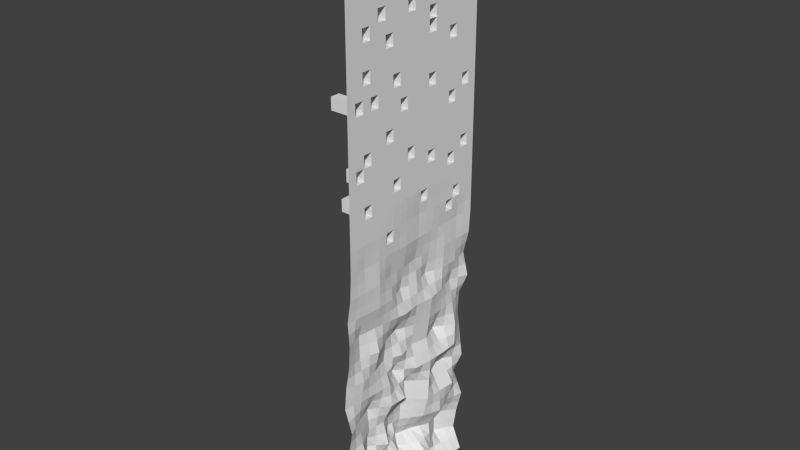# Source: land.blend  (saved by Blender 2.72.0; exported with 4.5.12 LTS)
import bpy
from mathutils import Matrix  # noqa: F401  (used for matrix-valued properties, if any)

bpy.ops.wm.read_factory_settings(use_empty=True)
scene = bpy.context.scene
scene.name = 'Scene'

# ---- collections
col_collection_1 = bpy.data.collections.new('Collection 1'); scene.collection.children.link(col_collection_1)

# ---- world
world_world = bpy.data.worlds.new('World'); scene.world = world_world
world_world.color = (0.05088, 0.05088, 0.05088)
world_world.use_sun_shadow = False
world_world.sun_shadow_jitter_overblur = 0.0
world_world.cycles.sampling_method = 'MANUAL'
world_world.cycles.sample_map_resolution = 256

# ---- meshes
me_cube = bpy.data.meshes.new('Cube')
me_cube.from_pydata([(24.31, -92.33, 10.24), (21.61, -92.33, -635.9), (24.31, 92.33, 10.24), (20.03, 92.33, -635.9), (24.31, 71.81, 10.24), (24.31, 51.3, 10.24), (24.31, 30.78, 10.24), (24.31, 10.26, 10.24), (24.31, -10.26, 10.24), (24.31, -30.78, 10.24), (24.31, -51.3, 10.24), (24.31, -71.81, 10.24), (12.52, -71.81, -635.9), (20.62, -51.3, -635.9), (-0.8947, -30.78, -635.9), (-3.488, -10.26, -635.9), (3.459, 10.26, -635.9), (2.846, 30.78, -635.9), (-1.765, 51.3, -635.9), (18.0, 71.81, -635.9), (24.31, -92.33, -15.61), (24.31, -92.33, -41.45), (24.31, -92.33, -67.3), (24.31, -92.33, -93.14), (24.31, -92.33, -119.0), (24.31, -92.33, -144.8), (24.31, -92.33, -170.7), (24.31, -92.33, -196.5), (24.31, -92.33, -222.4), (24.31, -92.33, -248.2), (24.31, -92.33, -274.1), (24.31, -92.33, -299.9), (24.09, -92.33, -325.7), (22.8, -92.33, -351.6), (18.71, -92.33, -377.4), (20.53, -92.33, -403.3), (19.19, -92.33, -429.1), (14.55, -92.33, -455.0), (12.52, -92.33, -480.8), (21.03, -92.33, -506.7), (16.59, -92.33, -532.5), (7.947, -92.33, -558.4), (5.687, -92.33, -584.2), (4.721, -92.33, -610.0), (9.524, 92.33, -610.0), (13.32, 92.33, -584.2), (19.73, 92.33, -558.4), (7.621, 92.33, -532.5), (18.45, 92.33, -506.7), (15.32, 92.33, -480.8), (11.63, 92.33, -455.0), (12.28, 92.33, -429.1), (23.01, 92.33, -403.3), (16.67, 92.33, -377.4), (22.89, 92.33, -351.6), (24.23, 92.33, -325.7), (24.31, 92.33, -299.9), (24.31, 92.33, -274.1), (24.31, 92.33, -248.2), (24.31, 92.33, -222.4), (24.31, 92.33, -196.5), (24.31, 92.33, -170.7), (24.31, 92.33, -144.8), (24.31, 92.33, -119.0), (24.31, 92.33, -93.14), (24.31, 92.33, -67.3), (24.31, 92.33, -41.45), (24.31, 92.33, -15.61), (10.28, -71.81, -610.0), (23.15, -71.81, -584.2), (23.7, -71.81, -558.4), (16.81, -71.81, -532.5), (12.24, -71.81, -506.7), (16.03, -71.81, -480.8), (19.84, -71.81, -455.0), (14.91, -71.81, -429.1), (14.05, -71.81, -403.3), (21.27, -71.81, -377.4), (23.55, -71.81, -351.6), (22.76, -71.81, -325.7), (24.31, -71.81, -299.9), (24.31, -71.81, -274.1), (24.31, -71.81, -248.2), (24.31, -71.81, -222.4), (24.31, -71.81, -196.5), (24.31, -71.81, -170.7), (24.31, -71.81, -144.8), (24.31, -71.81, -119.0), (24.31, -71.81, -93.14), (24.31, -71.81, -67.3), (24.31, -71.81, -41.45), (24.31, -71.81, -15.61), (24.08, -51.3, -610.0), (18.67, -51.3, -584.2), (-1.763, -51.3, -558.4), (7.132, -51.3, -532.5), (5.09, -51.3, -506.7), (18.01, -51.3, -480.8), (15.81, -51.3, -455.0), (22.39, -51.3, -429.1), (16.84, -51.3, -403.3), (23.43, -51.3, -377.4), (24.27, -51.3, -351.6), (23.64, -51.3, -325.7), (24.31, -51.3, -299.9), (24.31, -51.3, -274.1), (24.31, -51.3, -248.2), (24.31, -51.3, -222.4), (24.31, -51.3, -196.5), (24.31, -51.3, -170.7), (24.31, -51.3, -144.8), (24.31, -51.3, -119.0), (24.31, -51.3, -93.14), (24.31, -51.3, -67.3), (24.31, -51.3, -41.45), (24.31, -51.3, -15.61), (8.51, -30.78, -610.0), (-0.7159, -30.78, -584.2), (16.31, -30.78, -558.4), (9.394, -30.78, -532.5), (20.86, -30.78, -506.7), (18.46, -30.78, -480.8), (9.959, -30.78, -455.0), (13.32, -30.78, -429.1), (19.93, -30.78, -403.3), (22.44, -30.78, -377.4), (19.96, -30.78, -351.6), (22.99, -30.78, -325.7), (24.11, -30.78, -299.9), (24.31, -30.78, -274.1), (24.31, -30.78, -248.2), (24.31, -30.78, -222.4), (24.31, -30.78, -196.5), (24.31, -30.78, -170.7), (24.31, -30.78, -144.8), (24.31, -30.78, -119.0), (24.31, -30.78, -93.14), (24.31, -30.78, -67.3), (24.31, -30.78, -41.45), (24.31, -30.78, -15.61), (5.823, -10.26, -610.0), (13.83, -10.26, -584.2), (-6.854, -10.26, -558.4), (1.335, -10.26, -532.5), (22.22, -10.26, -506.7), (3.298, -10.26, -480.8), (18.17, -10.26, -455.0), (7.998, -10.26, -429.1), (23.41, -10.26, -403.3), (14.67, -10.26, -377.4), (19.47, -10.26, -351.6), (22.95, -10.26, -325.7), (23.13, -10.26, -299.9), (24.31, -10.26, -274.1), (24.31, -10.26, -248.2), (24.31, -10.26, -222.4), (24.31, -10.26, -196.5), (24.31, -10.26, -170.7), (24.31, -10.26, -144.8), (24.31, -10.26, -119.0), (24.31, -10.26, -93.14), (24.31, -10.26, -67.3), (24.31, -10.26, -41.45), (24.31, -10.26, -15.61), (-3.712, 10.26, -610.0), (-11.77, 10.26, -584.2), (-2.954, 10.26, -558.4), (-1.346, 10.26, -532.5), (0.02794, 10.26, -506.7), (20.57, 10.26, -480.8), (13.0, 10.26, -455.0), (16.31, 10.26, -429.1), (20.62, 10.26, -403.3), (20.3, 10.26, -377.4), (16.61, 10.26, -351.6), (21.61, 10.26, -325.7), (22.0, 10.26, -299.9), (24.31, 10.26, -274.1), (24.31, 10.26, -248.2), (24.31, 10.26, -222.4), (24.31, 10.26, -196.5), (24.31, 10.26, -170.7), (24.31, 10.26, -144.8), (24.31, 10.26, -119.0), (24.31, 10.26, -93.14), (24.31, 10.26, -67.3), (24.31, 10.26, -41.45), (24.31, 10.26, -15.61), (22.47, 30.78, -610.0), (-5.64, 30.78, -584.2), (13.32, 30.78, -558.4), (19.78, 30.78, -532.5), (21.4, 30.78, -506.7), (23.13, 30.78, -480.8), (16.95, 30.78, -455.0), (20.33, 30.78, -429.1), (23.8, 30.78, -403.3), (13.59, 30.78, -377.4), (18.95, 30.78, -351.6), (22.09, 30.78, -325.7), (23.4, 30.78, -299.9), (24.31, 30.78, -274.1), (24.31, 30.78, -248.2), (24.31, 30.78, -222.4), (24.31, 30.78, -196.5), (24.31, 30.78, -170.7), (24.31, 30.78, -144.8), (24.31, 30.78, -119.0), (24.31, 30.78, -93.14), (24.31, 30.78, -67.3), (24.31, 30.78, -41.45), (24.31, 30.78, -15.61), (8.094, 51.3, -610.0), (5.524, 51.3, -584.2), (21.16, 51.3, -558.4), (19.98, 51.3, -532.5), (5.963, 51.3, -506.7), (23.94, 51.3, -480.8), (8.794, 51.3, -455.0), (19.25, 51.3, -429.1), (20.03, 51.3, -403.3), (20.81, 51.3, -377.4), (22.5, 51.3, -351.6), (21.77, 51.3, -325.7), (23.85, 51.3, -299.9), (24.31, 51.3, -274.1), (24.31, 51.3, -248.2), (24.31, 51.3, -222.4), (24.31, 51.3, -196.5), (24.31, 51.3, -170.7), (24.31, 51.3, -144.8), (24.31, 51.3, -119.0), (24.31, 51.3, -93.14), (24.31, 51.3, -67.3), (24.31, 51.3, -41.45), (24.31, 51.3, -15.61), (-2.938, 71.81, -610.0), (-2.827, 71.81, -584.2), (15.02, 71.81, -558.4), (21.88, 71.81, -532.5), (6.746, 71.81, -506.7), (23.18, 71.81, -480.8), (23.64, 71.81, -455.0), (19.06, 71.81, -429.1), (14.08, 71.81, -403.3), (21.17, 71.81, -377.4), (21.77, 71.81, -351.6), (21.61, 71.81, -325.7), (24.31, 71.81, -299.9), (24.31, 71.81, -274.1), (24.31, 71.81, -248.2), (24.31, 71.81, -222.4), (24.31, 71.81, -196.5), (24.31, 71.81, -170.7), (24.31, 71.81, -144.8), (24.31, 71.81, -119.0), (24.31, 71.81, -93.14), (24.31, 71.81, -67.3), (24.31, 71.81, -41.45), (24.31, 71.81, -15.61), (24.31, -82.07, 10.24), (13.17, -92.33, -623.0), (19.01, 82.07, -635.9), (24.31, 92.33, -2.684), (24.31, 82.07, 10.24), (24.31, 61.55, 10.24), (24.31, 41.04, 10.24), (24.31, 20.52, 10.24), (24.31, -9.537e-07, 10.24), (24.31, -20.52, 10.24), (24.31, -41.04, 10.24), (24.31, -61.55, 10.24), (17.07, -82.07, -635.9), (16.57, -61.55, -635.9), (9.862, -41.04, -635.9), (-2.191, -20.52, -635.9), (-0.01467, 9.537e-07, -635.9), (3.152, 20.52, -635.9), (0.5405, 41.04, -635.9), (8.118, 61.55, -635.9), (24.31, -71.81, -2.684), (24.31, -51.3, -2.684), (24.31, -30.78, -2.684), (24.31, -10.26, -2.684), (24.31, 10.26, -2.684), (24.31, 30.78, -2.684), (24.31, 51.3, -2.684), (24.31, 71.81, -2.684), (24.31, -92.33, -2.684), (24.31, -92.33, -28.53), (24.31, -92.33, -54.37), (24.31, -92.33, -80.22), (24.31, -92.33, -106.1), (24.31, -92.33, -131.9), (24.31, -92.33, -157.8), (24.31, -92.33, -183.6), (24.31, -92.33, -209.4), (24.31, -92.33, -235.3), (24.31, -92.33, -261.1), (24.31, -92.33, -287.0), (24.2, -92.33, -312.8), (23.45, -92.33, -338.7), (20.76, -92.33, -364.5), (19.62, -92.33, -390.4), (19.86, -92.33, -416.2), (16.87, -92.33, -442.0), (13.54, -92.33, -467.9), (16.78, -92.33, -493.7), (18.81, -92.33, -519.6), (12.27, -92.33, -545.4), (6.817, -92.33, -571.3), (5.204, -92.33, -597.1), (14.77, 92.33, -623.0), (11.42, 92.33, -597.1), (16.52, 92.33, -571.3), (13.67, 92.33, -545.4), (13.04, 92.33, -519.6), (16.89, 92.33, -493.7), (13.48, 92.33, -467.9), (11.96, 92.33, -442.0), (17.64, 92.33, -416.2), (19.84, 92.33, -390.4), (19.78, 92.33, -364.5), (23.56, 92.33, -338.7), (24.27, 92.33, -312.8), (24.31, 92.33, -287.0), (24.31, 92.33, -261.1), (24.31, 92.33, -235.3), (24.31, 92.33, -209.4), (24.31, 92.33, -183.6), (24.31, 92.33, -157.8), (24.31, 92.33, -131.9), (24.31, 92.33, -106.1), (24.31, 92.33, -80.22), (24.31, 92.33, -54.37), (24.31, 92.33, -28.53), (11.4, -71.81, -623.0), (16.72, -71.81, -597.1), (23.43, -71.81, -571.3), (20.26, -71.81, -545.4), (14.53, -71.81, -519.6), (14.14, -71.81, -493.7), (17.94, -71.81, -467.9), (17.38, -71.81, -442.0), (14.48, -71.81, -416.2), (17.66, -71.81, -390.4), (22.41, -71.81, -364.5), (23.16, -71.81, -338.7), (23.53, -71.81, -312.8), (24.31, -71.81, -287.0), (24.31, -71.81, -261.1), (24.31, -71.81, -235.3), (24.31, -71.81, -209.4), (24.31, -71.81, -183.6), (24.31, -71.81, -157.8), (24.31, -71.81, -131.9), (24.31, -71.81, -106.1), (24.31, -71.81, -80.22), (24.31, -71.81, -54.37), (24.31, -71.81, -28.53), (22.35, -51.3, -623.0), (21.37, -51.3, -597.1), (8.454, -51.3, -571.3), (2.685, -51.3, -545.4), (6.111, -51.3, -519.6), (11.55, -51.3, -493.7), (16.91, -51.3, -467.9), (19.1, -51.3, -442.0), (19.62, -51.3, -416.2), (20.14, -51.3, -390.4), (23.85, -51.3, -364.5), (23.95, -51.3, -338.7), (23.97, -51.3, -312.8), (24.31, -51.3, -287.0), (24.31, -51.3, -261.1), (24.31, -51.3, -235.3), (24.31, -51.3, -209.4), (24.31, -51.3, -183.6), (24.31, -51.3, -157.8), (24.31, -51.3, -131.9), (24.31, -51.3, -106.1), (24.31, -51.3, -80.22), (24.31, -51.3, -54.37), (24.31, -51.3, -28.53), (3.808, -30.78, -623.0), (3.897, -30.78, -597.1), (7.796, -30.78, -571.3), (12.85, -30.78, -545.4), (15.12, -30.78, -519.6), (19.66, -30.78, -493.7), (14.21, -30.78, -467.9), (11.64, -30.78, -442.0), (16.63, -30.78, -416.2), (21.18, -30.78, -390.4), (21.2, -30.78, -364.5), (21.47, -30.78, -338.7), (23.55, -30.78, -312.8), (24.21, -30.78, -287.0), (24.31, -30.78, -261.1), (24.31, -30.78, -235.3), (24.31, -30.78, -209.4), (24.31, -30.78, -183.6), (24.31, -30.78, -157.8), (24.31, -30.78, -131.9), (24.31, -30.78, -106.1), (24.31, -30.78, -80.22), (24.31, -30.78, -54.37), (24.31, -30.78, -28.53), (1.168, -10.26, -623.0), (9.829, -10.26, -597.1), (3.49, -10.26, -571.3), (-2.76, -10.26, -545.4), (11.78, -10.26, -519.6), (12.76, -10.26, -493.7), (10.73, -10.26, -467.9), (13.08, -10.26, -442.0), (15.71, -10.26, -416.2), (19.04, -10.26, -390.4), (17.07, -10.26, -364.5), (21.21, -10.26, -338.7), (23.04, -10.26, -312.8), (23.72, -10.26, -287.0), (24.31, -10.26, -261.1), (24.31, -10.26, -235.3), (24.31, -10.26, -209.4), (24.31, -10.26, -183.6), (24.31, -10.26, -157.8), (24.31, -10.26, -131.9), (24.31, -10.26, -106.1), (24.31, -10.26, -80.22), (24.31, -10.26, -54.37), (24.31, -10.26, -28.53), (-0.1264, 10.26, -623.0), (-7.74, 10.26, -597.1), (-7.361, 10.26, -571.3), (-2.15, 10.26, -545.4), (-0.6589, 10.26, -519.6), (10.3, 10.26, -493.7), (16.78, 10.26, -467.9), (14.66, 10.26, -442.0), (18.47, 10.26, -416.2), (20.46, 10.26, -390.4), (18.46, 10.26, -364.5), (19.11, 10.26, -338.7), (21.8, 10.26, -312.8), (23.15, 10.26, -287.0), (24.31, 10.26, -261.1), (24.31, 10.26, -235.3), (24.31, 10.26, -209.4), (24.31, 10.26, -183.6), (24.31, 10.26, -157.8), (24.31, 10.26, -131.9), (24.31, 10.26, -106.1), (24.31, 10.26, -80.22), (24.31, 10.26, -54.37), (24.31, 10.26, -28.53), (12.66, 30.78, -623.0), (8.414, 30.78, -597.1), (3.839, 30.78, -571.3), (16.55, 30.78, -545.4), (20.59, 30.78, -519.6), (22.26, 30.78, -493.7), (20.04, 30.78, -467.9), (18.64, 30.78, -442.0), (22.06, 30.78, -416.2), (18.69, 30.78, -390.4), (16.27, 30.78, -364.5), (20.52, 30.78, -338.7), (22.74, 30.78, -312.8), (23.85, 30.78, -287.0), (24.31, 30.78, -261.1), (24.31, 30.78, -235.3), (24.31, 30.78, -209.4), (24.31, 30.78, -183.6), (24.31, 30.78, -157.8), (24.31, 30.78, -131.9), (24.31, 30.78, -106.1), (24.31, 30.78, -80.22), (24.31, 30.78, -54.37), (24.31, 30.78, -28.53), (3.164, 51.3, -623.0), (6.809, 51.3, -597.1), (13.34, 51.3, -571.3), (20.57, 51.3, -545.4), (12.97, 51.3, -519.6), (14.95, 51.3, -493.7), (16.37, 51.3, -467.9), (14.02, 51.3, -442.0), (19.64, 51.3, -416.2), (20.42, 51.3, -390.4), (21.66, 51.3, -364.5), (22.14, 51.3, -338.7), (22.81, 51.3, -312.8), (24.08, 51.3, -287.0), (24.31, 51.3, -261.1), (24.31, 51.3, -235.3), (24.31, 51.3, -209.4), (24.31, 51.3, -183.6), (24.31, 51.3, -157.8), (24.31, 51.3, -131.9), (24.31, 51.3, -106.1), (24.31, 51.3, -80.22), (24.31, 51.3, -54.37), (24.31, 51.3, -28.53), (7.532, 71.81, -623.0), (-2.882, 71.81, -597.1), (6.097, 71.81, -571.3), (18.45, 71.81, -545.4), (14.31, 71.81, -519.6), (14.96, 71.81, -493.7), (23.41, 71.81, -467.9), (21.35, 71.81, -442.0), (16.57, 71.81, -416.2), (17.62, 71.81, -390.4), (21.47, 71.81, -364.5), (21.69, 71.81, -338.7), (22.96, 71.81, -312.8), (24.31, 71.81, -287.0), (24.31, 71.81, -261.1), (24.31, 71.81, -235.3), (24.31, 71.81, -209.4), (24.31, 71.81, -183.6), (24.31, 71.81, -157.8), (24.31, 71.81, -131.9), (24.31, 71.81, -106.1), (24.31, 71.81, -80.22), (24.31, 71.81, -54.37), (24.31, 71.81, -28.53), (24.31, 82.07, -15.61), (24.31, 82.07, -41.45), (24.31, 82.07, -67.3), (24.31, 82.07, -93.14), (24.31, 82.07, -119.0), (24.31, 82.07, -144.8), (24.31, 82.07, -170.7), (24.31, 82.07, -196.5), (24.31, 82.07, -222.4), (24.31, 82.07, -248.2), (24.31, 82.07, -274.1), (24.31, 82.07, -299.9), (22.92, 82.07, -325.7), (22.33, 82.07, -351.6), (18.92, 82.07, -377.4), (18.54, 82.07, -403.3), (15.67, 82.07, -429.1), (17.64, 82.07, -455.0), (19.25, 82.07, -480.8), (12.6, 82.07, -506.7), (14.75, 82.07, -532.5), (17.37, 82.07, -558.4), (5.244, 82.07, -584.2), (3.293, 82.07, -610.0), (24.31, -82.07, -15.61), (24.31, -82.07, -41.45), (24.31, -82.07, -67.3), (24.31, -82.07, -93.14), (24.31, -82.07, -119.0), (24.31, -82.07, -144.8), (24.31, -82.07, -170.7), (24.31, -82.07, -196.5), (24.31, -82.07, -222.4), (24.31, -82.07, -248.2), (24.31, -82.07, -274.1), (24.31, -82.07, -299.9), (23.43, -82.07, -325.7), (23.18, -82.07, -351.6), (19.99, -82.07, -377.4), (17.29, -82.07, -403.3), (17.05, -82.07, -429.1), (17.2, -82.07, -455.0), (14.28, -82.07, -480.8), (16.64, -82.07, -506.7), (16.7, -82.07, -532.5), (15.82, -82.07, -558.4), (14.42, -82.07, -584.2), (7.502, -82.07, -610.0), (24.31, -61.55, -15.61), (24.31, -61.55, -41.45), (24.31, -61.55, -67.3), (24.31, -61.55, -93.14), (24.31, -61.55, -119.0), (24.31, -61.55, -144.8), (24.31, -61.55, -170.7), (24.31, -61.55, -196.5), (24.31, -61.55, -222.4), (24.31, -61.55, -248.2), (24.31, -61.55, -274.1), (24.31, -61.55, -299.9), (23.2, -61.55, -325.7), (23.91, -61.55, -351.6), (22.35, -61.55, -377.4), (15.45, -61.55, -403.3), (18.65, -61.55, -429.1), (17.83, -61.55, -455.0), (17.02, -61.55, -480.8), (8.667, -61.55, -506.7), (11.97, -61.55, -532.5), (10.97, -61.55, -558.4), (20.91, -61.55, -584.2), (17.18, -61.55, -610.0), (24.31, -41.04, -15.61), (24.31, -41.04, -41.45), (24.31, -41.04, -67.3), (24.31, -41.04, -93.14), (24.31, -41.04, -119.0), (24.31, -41.04, -144.8), (24.31, -41.04, -170.7), (24.31, -41.04, -196.5), (24.31, -41.04, -222.4), (24.31, -41.04, -248.2), (24.31, -41.04, -274.1), (24.21, -41.04, -299.9), (23.31, -41.04, -325.7), (22.12, -41.04, -351.6), (22.94, -41.04, -377.4), (18.39, -41.04, -403.3), (17.86, -41.04, -429.1), (12.89, -41.04, -455.0), (18.24, -41.04, -480.8), (12.97, -41.04, -506.7), (8.263, -41.04, -532.5), (7.273, -41.04, -558.4), (8.977, -41.04, -584.2), (16.29, -41.04, -610.0), (24.31, -20.52, -15.61), (24.31, -20.52, -41.45), (24.31, -20.52, -67.3), (24.31, -20.52, -93.14), (24.31, -20.52, -119.0), (24.31, -20.52, -144.8), (24.31, -20.52, -170.7), (24.31, -20.52, -196.5), (24.31, -20.52, -222.4), (24.31, -20.52, -248.2), (24.31, -20.52, -274.1), (23.62, -20.52, -299.9), (22.97, -20.52, -325.7), (19.71, -20.52, -351.6), (18.55, -20.52, -377.4), (21.67, -20.52, -403.3), (10.66, -20.52, -429.1), (14.06, -20.52, -455.0), (10.88, -20.52, -480.8), (21.54, -20.52, -506.7), (5.365, -20.52, -532.5), (4.727, -20.52, -558.4), (6.559, -20.52, -584.2), (7.167, -20.52, -610.0), (24.31, -9.537e-07, -15.61), (24.31, 0.0, -41.45), (24.31, 9.537e-07, -67.3), (24.31, 9.537e-07, -93.14), (24.31, 9.537e-07, -119.0), (24.31, 9.537e-07, -144.8), (24.31, 9.537e-07, -170.7), (24.31, 9.537e-07, -196.5), (24.31, 9.537e-07, -222.4), (24.31, 9.537e-07, -248.2), (24.31, 9.537e-07, -274.1), (22.56, 9.537e-07, -299.9), (22.28, 9.537e-07, -325.7), (18.04, 9.537e-07, -351.6), (17.48, 9.537e-07, -377.4), (22.02, 9.537e-07, -403.3), (12.16, 9.537e-07, -429.1), (15.58, 9.537e-07, -455.0), (11.93, 9.537e-07, -480.8), (11.13, 9.537e-07, -506.7), (-0.00544, 9.537e-07, -532.5), (-4.904, 9.537e-07, -558.4), (1.033, 9.537e-07, -584.2), (1.056, 9.537e-07, -610.0), (24.31, 20.52, -15.61), (24.31, 20.52, -41.45), (24.31, 20.52, -67.3), (24.31, 20.52, -93.14), (24.31, 20.52, -119.0), (24.31, 20.52, -144.8), (24.31, 20.52, -170.7), (24.31, 20.52, -196.5), (24.31, 20.52, -222.4), (24.31, 20.52, -248.2), (24.31, 20.52, -274.1), (22.7, 20.52, -299.9), (21.85, 20.52, -325.7), (17.78, 20.52, -351.6), (16.94, 20.52, -377.4), (22.21, 20.52, -403.3), (18.32, 20.52, -429.1), (14.97, 20.52, -455.0), (21.85, 20.52, -480.8), (10.71, 20.52, -506.7), (9.219, 20.52, -532.5), (5.182, 20.52, -558.4), (-8.704, 20.52, -584.2), (9.378, 20.52, -610.0), (24.31, 41.04, -15.61), (24.31, 41.04, -41.45), (24.31, 41.04, -67.3), (24.31, 41.04, -93.14), (24.31, 41.04, -119.0), (24.31, 41.04, -144.8), (24.31, 41.04, -170.7), (24.31, 41.04, -196.5), (24.31, 41.04, -222.4), (24.31, 41.04, -248.2), (24.31, 41.04, -274.1), (23.62, 41.04, -299.9), (21.93, 41.04, -325.7), (20.73, 41.04, -351.6), (17.2, 41.04, -377.4), (21.92, 41.04, -403.3), (19.79, 41.04, -429.1), (12.87, 41.04, -455.0), (23.53, 41.04, -480.8), (13.68, 41.04, -506.7), (19.88, 41.04, -532.5), (17.24, 41.04, -558.4), (-0.05825, 41.04, -584.2), (15.28, 41.04, -610.0), (24.31, 61.55, -15.61), (24.31, 61.55, -41.45), (24.31, 61.55, -67.3), (24.31, 61.55, -93.14), (24.31, 61.55, -119.0), (24.31, 61.55, -144.8), (24.31, 61.55, -170.7), (24.31, 61.55, -196.5), (24.31, 61.55, -222.4), (24.31, 61.55, -248.2), (24.31, 61.55, -274.1), (24.08, 61.55, -299.9), (21.69, 61.55, -325.7), (22.13, 61.55, -351.6), (20.99, 61.55, -377.4), (17.06, 61.55, -403.3), (19.15, 61.55, -429.1), (16.22, 61.55, -455.0), (23.56, 61.55, -480.8), (6.355, 61.55, -506.7), (20.93, 61.55, -532.5), (18.09, 61.55, -558.4), (1.348, 61.55, -584.2), (2.578, 61.55, -610.0), (11.15, 82.07, -623.0), (12.28, -82.07, -623.0), (16.87, -61.55, -623.0), (13.08, -41.04, -623.0), (2.488, -20.52, -623.0), (0.5206, 9.537e-07, -623.0), (6.265, 20.52, -623.0), (7.911, 41.04, -623.0), (5.348, 61.55, -623.0), (24.31, 82.07, -2.684), (24.31, 82.07, -28.53), (24.31, 82.07, -80.22), (24.31, 82.07, -106.1), (24.31, 82.07, -131.9), (24.31, 82.07, -157.8), (24.31, 82.07, -183.6), (24.31, 82.07, -209.4), (24.31, 82.07, -235.3), (24.31, 82.07, -261.1), (23.61, 82.07, -312.8), (22.62, 82.07, -338.7), (20.62, 82.07, -364.5), (18.73, 82.07, -390.4), (17.11, 82.07, -416.2), (16.65, 82.07, -442.0), (18.45, 82.07, -467.9), (15.93, 82.07, -493.7), (13.67, 82.07, -519.6), (16.06, 82.07, -545.4), (11.31, 82.07, -571.3), (4.269, 82.07, -597.1), (24.31, -82.07, -2.684), (24.31, -82.07, -28.53), (24.31, -82.07, -54.37), (24.31, -82.07, -80.22), (24.31, -82.07, -106.1), (24.31, -82.07, -131.9), (24.31, -82.07, -157.8), (24.31, -82.07, -183.6), (24.31, -82.07, -209.4), (24.31, -82.07, -235.3), (24.31, -82.07, -261.1), (24.31, -82.07, -287.0), (23.3, -82.07, -338.7), (21.58, -82.07, -364.5), (18.64, -82.07, -390.4), (17.17, -82.07, -416.2), (17.12, -82.07, -442.0), (15.74, -82.07, -467.9), (15.46, -82.07, -493.7), (16.67, -82.07, -519.6), (16.26, -82.07, -545.4), (15.12, -82.07, -571.3), (10.96, -82.07, -597.1), (24.31, -61.55, -28.53), (24.31, -61.55, -80.22), (24.31, -61.55, -106.1), (24.31, -61.55, -131.9), (24.31, -61.55, -157.8), (24.31, -61.55, -183.6), (24.31, -61.55, -209.4), (24.31, -61.55, -235.3), (24.31, -61.55, -261.1), (24.31, -61.55, -287.0), (23.75, -61.55, -312.8), (23.55, -61.55, -338.7), (23.13, -61.55, -364.5), (18.9, -61.55, -390.4), (17.05, -61.55, -416.2), (18.24, -61.55, -442.0), (17.43, -61.55, -467.9), (12.85, -61.55, -493.7), (10.32, -61.55, -519.6), (11.47, -61.55, -545.4), (15.94, -61.55, -571.3), (19.04, -61.55, -597.1), (24.31, -41.04, -2.684), (24.31, -41.04, -28.53), (24.31, -41.04, -54.37), (24.31, -41.04, -80.22), (24.31, -41.04, -131.9), (24.31, -41.04, -157.8), (24.31, -41.04, -183.6), (24.31, -41.04, -209.4), (24.31, -41.04, -235.3), (24.31, -41.04, -261.1), (24.26, -41.04, -287.0), (23.76, -41.04, -312.8), (22.71, -41.04, -338.7), (22.53, -41.04, -364.5), (20.66, -41.04, -390.4), (18.12, -41.04, -416.2), (15.37, -41.04, -442.0), (15.56, -41.04, -467.9), (15.61, -41.04, -493.7), (10.62, -41.04, -519.6), (7.768, -41.04, -545.4), (8.125, -41.04, -571.3), (12.63, -41.04, -597.1), (24.31, -20.52, -2.684), (24.31, -20.52, -28.53), (24.31, -20.52, -54.37), (24.31, -20.52, -80.22), (24.31, -20.52, -106.1), (24.31, -20.52, -131.9), (24.31, -20.52, -157.8), (24.31, -20.52, -183.6), (24.31, -20.52, -209.4), (24.31, -20.52, -261.1), (23.97, -20.52, -287.0), (23.29, -20.52, -312.8), (21.34, -20.52, -338.7), (19.13, -20.52, -364.5), (20.11, -20.52, -390.4), (16.17, -20.52, -416.2), (12.36, -20.52, -442.0), (12.47, -20.52, -467.9), (16.21, -20.52, -493.7), (13.45, -20.52, -519.6), (5.046, -20.52, -545.4), (5.643, -20.52, -571.3), (6.863, -20.52, -597.1), (24.31, -9.537e-07, -2.684), (24.31, -9.537e-07, -28.53), (24.31, 9.537e-07, -54.37), (24.31, 9.537e-07, -80.22), (24.31, 9.537e-07, -106.1), (24.31, 9.537e-07, -131.9), (24.31, 9.537e-07, -157.8), (24.31, 9.537e-07, -183.6), (24.31, 9.537e-07, -209.4), (24.31, 9.537e-07, -235.3), (24.31, 9.537e-07, -261.1), (23.44, 9.537e-07, -287.0), (22.42, 9.537e-07, -312.8), (20.16, 9.537e-07, -338.7), (17.76, 9.537e-07, -364.5), (19.75, 9.537e-07, -390.4), (17.09, 9.537e-07, -416.2), (13.87, 9.537e-07, -442.0), (13.76, 9.537e-07, -467.9), (11.53, 9.537e-07, -493.7), (5.56, 9.537e-07, -519.6), (-2.455, 9.537e-07, -545.4), (-1.935, 9.537e-07, -571.3), (1.045, 9.537e-07, -597.1), (24.31, 20.52, -2.684), (24.31, 20.52, -28.53), (24.31, 20.52, -54.37), (24.31, 20.52, -80.22), (24.31, 20.52, -106.1), (24.31, 20.52, -131.9), (24.31, 20.52, -157.8), (24.31, 20.52, -183.6), (24.31, 20.52, -209.4), (24.31, 20.52, -261.1), (23.5, 20.52, -287.0), (22.27, 20.52, -312.8), (19.82, 20.52, -338.7), (17.36, 20.52, -364.5), (19.58, 20.52, -390.4), (20.27, 20.52, -416.2), (16.65, 20.52, -442.0), (18.41, 20.52, -467.9), (16.28, 20.52, -493.7), (9.966, 20.52, -519.6), (7.2, 20.52, -545.4), (-1.761, 20.52, -571.3), (0.337, 20.52, -597.1), (24.31, 41.04, -2.684), (24.31, 41.04, -28.53), (24.31, 41.04, -54.37), (24.31, 41.04, -80.22), (24.31, 41.04, -106.1), (24.31, 41.04, -131.9), (24.31, 41.04, -183.6), (24.31, 41.04, -209.4), (24.31, 41.04, -235.3), (24.31, 41.04, -261.1), (23.96, 41.04, -287.0), (22.78, 41.04, -312.8), (21.33, 41.04, -338.7), (18.96, 41.04, -364.5), (19.56, 41.04, -390.4), (20.85, 41.04, -416.2), (16.33, 41.04, -442.0), (18.2, 41.04, -467.9), (18.61, 41.04, -493.7), (16.78, 41.04, -519.6), (18.56, 41.04, -545.4), (8.591, 41.04, -571.3), (7.611, 41.04, -597.1), (24.31, 61.55, -2.684), (24.31, 61.55, -28.53), (24.31, 61.55, -54.37), (24.31, 61.55, -80.22), (24.31, 61.55, -106.1), (24.31, 61.55, -157.8), (24.31, 61.55, -183.6), (24.31, 61.55, -209.4), (24.31, 61.55, -235.3), (24.31, 61.55, -261.1), (24.19, 61.55, -287.0), (22.88, 61.55, -312.8), (21.91, 61.55, -338.7), (21.56, 61.55, -364.5), (19.02, 61.55, -390.4), (18.1, 61.55, -416.2), (17.69, 61.55, -442.0), (19.89, 61.55, -467.9), (14.96, 61.55, -493.7), (13.64, 61.55, -519.6), (19.51, 61.55, -545.4), (9.72, 61.55, -571.3), (1.963, 61.55, -597.1), (24.31, -41.04, -106.1), (24.31, -20.52, -235.3), (24.31, 20.52, -235.3), (23.87, -82.07, -312.8), (24.31, 82.07, -287.0), (24.31, 41.04, -157.8), (24.31, 61.55, -131.9), (24.31, 82.07, -54.37), (24.31, -61.55, -54.37), (24.31, -61.55, -2.684), (12.15, 51.3, 10.27), (12.15, -71.81, -222.3), (12.15, -71.81, -144.8), (12.15, -51.29, -93.11), (12.15, -51.29, -41.42), (11.95, -30.78, -299.9), (12.15, -30.78, -41.42), (12.15, -10.26, -222.3), (12.15, -10.26, -170.6), (12.15, -10.26, -93.11), (12.15, 30.78, -248.2), (12.15, 51.3, -119.0), (12.15, 51.3, -67.26), (12.15, 51.3, -41.42), (12.15, 71.81, -299.9), (12.15, 71.81, -170.6), (12.15, 71.81, -15.57), (12.15, 41.04, 10.27), (12.15, 51.3, -2.652), (12.15, -71.81, -235.3), (12.15, -71.81, -131.9), (12.15, -51.29, -80.19), (12.15, -51.29, -28.5), (11.39, -30.78, -312.8), (12.15, -30.78, -54.34), (12.15, -10.26, -235.3), (12.15, -10.26, -183.6), (12.15, -10.26, -80.19), (12.15, 30.78, -235.3), (12.15, 51.3, -131.9), (12.15, 51.3, -80.19), (12.15, 51.3, -54.34), (12.15, 71.81, -286.9), (12.15, 71.81, -183.6), (12.15, 71.81, -28.5), (12.15, 82.07, -170.6), (12.15, -82.07, -222.3), (12.15, -61.55, -41.42), (12.15, -61.55, -144.8), (12.15, -41.04, -93.11), (12.05, -41.04, -299.9), (12.15, -20.52, -41.42), (12.15, -20.52, -170.6), (12.15, 0.001352, -93.11), (12.15, 0.001352, -222.3), (12.15, 20.52, -248.2), (12.15, 41.04, -41.42), (12.15, 41.04, -67.26), (12.15, 61.56, -15.57), (12.15, 61.56, -119.0), (11.91, 61.56, -299.9), (12.15, 82.07, -183.6), (12.15, -82.07, -235.3), (12.15, -61.55, -28.5), (12.15, -61.55, -131.9), (12.15, -41.04, -80.19), (11.6, -41.04, -312.8), (12.15, -20.52, -54.34), (12.15, -20.52, -183.6), (12.15, 0.001352, -80.19), (12.15, 0.001352, -235.3), (12.15, 41.04, -2.652), (12.15, 41.04, -54.34), (12.15, 41.04, -80.19), (12.15, 61.56, -28.5), (12.03, 61.56, -286.9), (12.15, 20.52, -235.3), (12.15, 61.56, -131.9), (-4.059, -51.26, 10.39), (-4.059, 92.37, -67.14), (-4.059, -71.78, -273.9), (-4.059, -71.78, -170.5), (-4.059, -71.78, -15.45), (-4.059, -51.26, -170.5), (-4.059, -30.74, -248.1), (-4.059, -30.74, -118.8), (-4.059, -10.22, -41.3), (-4.059, 10.29, -273.9), (-4.059, 30.81, -170.5), (-4.059, 30.81, -92.99), (-4.059, 30.81, -15.45), (-4.059, 71.85, -248.1), (-4.059, -41.0, 10.39), (-4.059, -71.78, -2.53), (-4.059, -51.26, -2.53), (-4.059, 30.81, -2.53), (-4.059, 92.37, -80.07), (-4.059, -71.78, -261.0), (-4.059, -71.78, -157.6), (-4.059, -51.26, -157.6), (-4.059, -30.74, -261.0), (-4.059, -30.74, -105.9), (-4.059, -10.22, -28.38), (-5.214, 10.29, -286.8), (-4.059, 30.81, -157.6), (-4.059, 30.81, -105.9), (-4.059, 71.85, -235.1), (-4.059, 82.11, -67.14), (-4.059, 82.11, -248.1), (-4.059, -82.04, -15.45), (-4.059, -82.04, -170.5), (-4.059, -61.52, -170.5), (-4.059, -61.52, -273.9), (-4.059, -41.0, -118.8), (-4.059, -20.48, -41.3), (-4.059, -20.48, -248.1), (-4.059, 20.55, -92.99), (-4.059, 20.55, -170.5), (-4.059, 20.55, -273.9), (-4.059, 41.07, -15.45), (-4.059, 82.11, -80.07), (-4.059, 82.11, -235.1), (-4.059, -82.04, -2.53), (-4.059, -82.04, -157.6), (-4.059, -61.52, -157.6), (-4.059, -61.52, -261.0), (-4.059, -41.0, -2.53), (-4.059, -20.48, -28.38), (-4.059, -20.48, -261.0), (-4.059, 20.55, -105.9), (-4.059, 20.55, -157.6), (-4.865, 20.55, -286.8), (-4.059, 41.07, -2.53), (-4.059, -41.0, -105.9), (7.431, -92.31, -41.35), (7.431, -71.8, -222.3), (7.431, -71.8, -93.04), (7.431, -71.8, -41.35), (7.431, -30.76, -196.4), (7.431, -30.76, -144.7), (7.431, 10.28, -67.19), (7.431, 30.8, -118.9), (7.431, 30.8, -15.5), (6.967, 51.31, -299.8), (7.431, 51.31, -248.1), (7.431, 51.31, -196.4), (7.431, 71.83, -93.04), (7.431, 71.83, -15.5), (7.431, 71.83, -2.58), (7.431, -92.31, -54.27), (7.431, -71.8, -209.3), (7.431, -71.8, -106.0), (7.431, -71.8, -54.27), (7.431, -30.76, -209.3), (7.431, -30.76, -157.7), (7.431, 10.28, -54.27), (7.431, 30.8, -106.0), (7.431, 30.8, -28.43), (5.932, 51.31, -312.7), (7.431, 51.31, -261.0), (7.431, 51.31, -183.5), (7.431, 71.83, -80.12), (7.431, 82.09, -93.04), (7.431, -82.05, -41.35), (7.431, -61.54, -41.35), (7.431, -61.54, -93.04), (7.431, -61.54, -222.3), (7.431, -41.02, -196.4), (7.431, -20.5, -144.7), (7.431, 0.01793, -67.19), (7.431, 20.54, -15.5), (7.431, 20.54, -118.9), (7.431, 61.57, -15.5), (7.431, 61.57, -196.4), (7.431, 61.57, -248.1), (7.199, 61.57, -299.8), (7.431, 82.09, -80.12), (7.431, -82.05, -54.27), (7.431, -61.54, -106.0), (7.431, -61.54, -209.3), (7.431, -41.02, -209.3), (7.431, -20.5, -157.7), (7.431, 0.01793, -54.27), (7.431, 20.54, -28.43), (7.431, 20.54, -106.0), (7.431, 61.57, -2.58), (7.431, 61.57, -183.5), (7.431, 61.57, -261.0), (6.006, 61.57, -312.7), (7.431, -61.54, -54.27)], [], [(744, 312, 3, 262), (745, 336, 12, 272), (746, 360, 13, 273), (747, 384, 14, 274), (748, 408, 15, 275), (749, 432, 16, 276), (750, 456, 17, 277), (751, 480, 18, 278), (752, 504, 19, 279), (753, 263, 67, 528), (754, 335, 66, 529), (755, 333, 64, 531), (756, 332, 63, 532), (757, 331, 62, 533), (758, 330, 61, 534), (759, 329, 60, 535), (760, 328, 59, 536), (761, 327, 58, 537), (762, 326, 57, 538), (763, 324, 55, 540), (764, 323, 54, 541), (765, 322, 53, 542), (766, 321, 52, 543), (767, 320, 51, 544), (768, 319, 50, 545), (769, 318, 49, 546), (770, 317, 48, 547), (771, 316, 47, 548), (772, 315, 46, 549), (773, 314, 45, 550), (774, 313, 44, 551), (852, 1087, 1074, 633), (776, 359, 90, 553), (777, 358, 89, 554), (778, 357, 88, 555), (779, 356, 87, 556), (780, 355, 86, 557), (806, 1084, 1056, 350), (782, 353, 84, 559), (783, 352, 83, 560), (784, 351, 82, 561), (785, 350, 81, 562), (786, 349, 80, 563), (787, 347, 78, 565), (788, 346, 77, 566), (789, 345, 76, 567), (790, 344, 75, 568), (791, 343, 74, 569), (792, 342, 73, 570), (793, 341, 72, 571), (794, 340, 71, 572), (795, 339, 70, 573), (796, 338, 69, 574), (797, 337, 68, 575), (577, 1006, 973, 114), (799, 381, 112, 579), (800, 380, 111, 580), (801, 379, 110, 581), (285, 1054, 1049, 211), (803, 377, 108, 583), (804, 376, 107, 584), (805, 375, 106, 585), (806, 374, 105, 586), (807, 373, 104, 587), (808, 372, 103, 588), (809, 371, 102, 589), (810, 370, 101, 590), (811, 369, 100, 591), (812, 368, 99, 592), (813, 367, 98, 593), (814, 366, 97, 594), (815, 365, 96, 595), (816, 364, 95, 596), (817, 363, 94, 597), (818, 362, 93, 598), (819, 361, 92, 599), (820, 282, 139, 600), (821, 407, 138, 601), (822, 406, 137, 602), (823, 405, 136, 603), (824, 403, 134, 605), (825, 402, 133, 606), (826, 401, 132, 607), (827, 400, 131, 608), (828, 399, 130, 609), (829, 398, 129, 610), (830, 397, 128, 611), (831, 396, 127, 612), (832, 395, 126, 613), (833, 394, 125, 614), (834, 393, 124, 615), (835, 392, 123, 616), (836, 391, 122, 617), (837, 390, 121, 618), (838, 389, 120, 619), (839, 388, 119, 620), (840, 387, 118, 621), (841, 386, 117, 622), (842, 385, 116, 623), (843, 283, 163, 624), (959, 1092, 1072, 604), (845, 430, 161, 626), (846, 429, 160, 627), (847, 428, 159, 628), (848, 427, 158, 629), (849, 426, 157, 630), (850, 425, 156, 631), (851, 424, 155, 632), (852, 422, 153, 634), (853, 421, 152, 635), (854, 420, 151, 636), (855, 419, 150, 637), (856, 418, 149, 638), (857, 417, 148, 639), (858, 416, 147, 640), (859, 415, 146, 641), (860, 414, 145, 642), (861, 413, 144, 643), (862, 412, 143, 644), (863, 411, 142, 645), (864, 410, 141, 646), (865, 409, 140, 647), (866, 284, 187, 648), (867, 455, 186, 649), (290, 1108, 1136, 777), (869, 453, 184, 651), (870, 452, 183, 652), (871, 451, 182, 653), (872, 450, 181, 654), (873, 449, 180, 655), (874, 448, 179, 656), (875, 447, 178, 657), (876, 446, 177, 658), (877, 445, 176, 659), (878, 444, 175, 660), (879, 443, 174, 661), (880, 442, 173, 662), (881, 441, 172, 663), (882, 440, 171, 664), (883, 439, 170, 665), (884, 438, 169, 666), (885, 437, 168, 667), (886, 436, 167, 668), (887, 435, 166, 669), (888, 434, 165, 670), (889, 433, 164, 671), (890, 285, 211, 672), (891, 479, 210, 673), (892, 478, 209, 674), (893, 477, 208, 675), (804, 1138, 1109, 352), (895, 475, 206, 677), (755, 1079, 1055, 333), (897, 473, 204, 679), (898, 472, 203, 680), (899, 470, 201, 682), (900, 469, 200, 683), (901, 468, 199, 684), (902, 467, 198, 685), (903, 466, 197, 686), (904, 465, 196, 687), (905, 464, 195, 688), (906, 463, 194, 689), (907, 462, 193, 690), (908, 461, 192, 691), (909, 460, 191, 692), (910, 459, 190, 693), (911, 458, 189, 694), (912, 457, 188, 695), (913, 286, 235, 696), (914, 503, 234, 697), (915, 502, 233, 698), (916, 501, 232, 699), (917, 500, 231, 700), (918, 499, 230, 701), (919, 497, 228, 703), (920, 496, 227, 704), (921, 495, 226, 705), (922, 494, 225, 706), (923, 493, 224, 707), (924, 492, 223, 708), (925, 491, 222, 709), (926, 490, 221, 710), (927, 489, 220, 711), (928, 488, 219, 712), (929, 487, 218, 713), (930, 486, 217, 714), (931, 485, 216, 715), (932, 484, 215, 716), (933, 483, 214, 717), (934, 482, 213, 718), (935, 481, 212, 719), (800, 1137, 1124, 579), (937, 527, 258, 721), (938, 526, 257, 722), (939, 525, 256, 723), (940, 524, 255, 724), (941, 522, 253, 726), (942, 521, 252, 727), (943, 520, 251, 728), (944, 519, 250, 729), (945, 518, 249, 730), (784, 1021, 988, 351), (947, 516, 247, 732), (948, 515, 246, 733), (949, 514, 245, 734), (950, 513, 244, 735), (951, 512, 243, 736), (952, 511, 242, 737), (953, 510, 241, 738), (954, 509, 240, 739), (955, 508, 239, 740), (956, 507, 238, 741), (957, 506, 237, 742), (958, 505, 236, 743), (900, 1090, 1077, 682), (960, 423, 154, 633), (86, 971, 1007, 581), (962, 348, 79, 564), (963, 539, 248, 517), (964, 498, 229, 702), (965, 523, 254, 725), (966, 530, 257, 526), (967, 382, 113, 578), (968, 576, 91, 280), (551, 44, 312, 744), (236, 551, 744, 504), (504, 744, 262, 19), (575, 68, 336, 745), (43, 575, 745, 261), (261, 745, 272, 1), (599, 92, 360, 746), (68, 599, 746, 336), (336, 746, 273, 12), (623, 116, 384, 747), (92, 623, 747, 360), (360, 747, 274, 13), (647, 140, 408, 748), (116, 647, 748, 384), (384, 748, 275, 14), (671, 164, 432, 749), (140, 671, 749, 408), (408, 749, 276, 15), (695, 188, 456, 750), (164, 695, 750, 432), (432, 750, 277, 16), (719, 212, 480, 751), (188, 719, 751, 456), (456, 751, 278, 17), (743, 236, 504, 752), (212, 743, 752, 480), (480, 752, 279, 18), (264, 2, 263, 753), (4, 264, 753, 287), (287, 753, 528, 259), (528, 67, 335, 754), (259, 528, 754, 527), (527, 754, 529, 258), (896, 1089, 1076, 678), (257, 530, 755, 525), (650, 1128, 1099, 185), (531, 64, 332, 756), (256, 531, 756, 524), (524, 756, 532, 255), (532, 63, 331, 757), (255, 532, 757, 523), (523, 757, 533, 254), (533, 62, 330, 758), (254, 533, 758, 522), (522, 758, 534, 253), (534, 61, 329, 759), (266, 986, 1030, 913), (521, 759, 535, 252), (535, 60, 328, 760), (252, 535, 760, 520), (520, 760, 536, 251), (536, 59, 327, 761), (251, 536, 761, 519), (398, 1059, 1087, 852), (537, 58, 326, 762), (250, 537, 762, 518), (518, 762, 538, 249), (539, 56, 324, 763), (248, 539, 763, 516), (516, 763, 540, 247), (540, 55, 323, 764), (247, 540, 764, 515), (515, 764, 541, 246), (541, 54, 322, 765), (246, 541, 765, 514), (514, 765, 542, 245), (542, 53, 321, 766), (245, 542, 766, 513), (513, 766, 543, 244), (543, 52, 320, 767), (244, 543, 767, 512), (512, 767, 544, 243), (544, 51, 319, 768), (243, 544, 768, 511), (511, 768, 545, 242), (545, 50, 318, 769), (242, 545, 769, 510), (510, 769, 546, 241), (546, 49, 317, 770), (241, 546, 770, 509), (509, 770, 547, 240), (547, 48, 316, 771), (240, 547, 771, 508), (508, 771, 548, 239), (548, 47, 315, 772), (239, 548, 772, 507), (507, 772, 549, 238), (549, 46, 314, 773), (238, 549, 773, 506), (506, 773, 550, 237), (550, 45, 313, 774), (237, 550, 774, 505), (505, 774, 551, 236), (260, 11, 280, 775), (0, 260, 775, 288), (288, 775, 552, 20), (552, 91, 359, 776), (20, 552, 776, 289), (289, 776, 553, 21), (553, 90, 358, 777), (211, 1101, 1129, 672), (290, 777, 554, 22), (554, 89, 357, 778), (22, 554, 778, 291), (291, 778, 555, 23), (555, 88, 356, 779), (23, 555, 779, 292), (292, 779, 556, 24), (556, 87, 355, 780), (24, 556, 780, 293), (293, 780, 557, 25), (557, 86, 354, 781), (25, 557, 781, 294), (294, 781, 558, 26), (558, 85, 353, 782), (26, 558, 782, 295), (295, 782, 559, 27), (559, 84, 352, 783), (27, 559, 783, 296), (296, 783, 560, 28), (798, 1022, 1006, 577), (28, 560, 784, 297), (297, 784, 561, 29), (561, 82, 350, 785), (29, 561, 785, 298), (298, 785, 562, 30), (562, 81, 349, 786), (30, 562, 786, 299), (299, 786, 563, 31), (564, 79, 347, 787), (32, 564, 787, 301), (301, 787, 565, 33), (565, 78, 346, 788), (33, 565, 788, 302), (302, 788, 566, 34), (566, 77, 345, 789), (34, 566, 789, 303), (303, 789, 567, 35), (567, 76, 344, 790), (35, 567, 790, 304), (304, 790, 568, 36), (568, 75, 343, 791), (36, 568, 791, 305), (305, 791, 569, 37), (569, 74, 342, 792), (37, 569, 792, 306), (306, 792, 570, 38), (570, 73, 341, 793), (38, 570, 793, 307), (307, 793, 571, 39), (571, 72, 340, 794), (39, 571, 794, 308), (308, 794, 572, 40), (572, 71, 339, 795), (40, 572, 795, 309), (309, 795, 573, 41), (573, 70, 338, 796), (41, 573, 796, 310), (310, 796, 574, 42), (574, 69, 337, 797), (42, 574, 797, 311), (311, 797, 575, 43), (576, 115, 383, 798), (91, 576, 798, 359), (359, 798, 577, 90), (578, 113, 381, 799), (89, 578, 799, 357), (357, 799, 579, 88), (579, 112, 380, 800), (894, 1143, 1130, 676), (356, 800, 580, 87), (580, 111, 379, 801), (87, 580, 801, 355), (112, 972, 1008, 603), (581, 110, 378, 802), (86, 581, 802, 354), (354, 802, 582, 85), (582, 109, 377, 803), (85, 582, 803, 353), (353, 803, 583, 84), (583, 108, 376, 804), (84, 583, 804, 352), (185, 1099, 1114, 454), (584, 107, 375, 805), (83, 584, 805, 351), (351, 805, 585, 82), (585, 106, 374, 806), (82, 585, 806, 350), (130, 1043, 1059, 398), (586, 105, 373, 807), (81, 586, 807, 349), (349, 807, 587, 80), (587, 104, 372, 808), (80, 587, 808, 348), (348, 808, 588, 79), (588, 103, 371, 809), (79, 588, 809, 347), (347, 809, 589, 78), (589, 102, 370, 810), (78, 589, 810, 346), (346, 810, 590, 77), (590, 101, 369, 811), (77, 590, 811, 345), (345, 811, 591, 76), (591, 100, 368, 812), (76, 591, 812, 344), (344, 812, 592, 75), (592, 99, 367, 813), (75, 592, 813, 343), (343, 813, 593, 74), (593, 98, 366, 814), (74, 593, 814, 342), (342, 814, 594, 73), (594, 97, 365, 815), (73, 594, 815, 341), (341, 815, 595, 72), (595, 96, 364, 816), (72, 595, 816, 340), (340, 816, 596, 71), (596, 95, 363, 817), (71, 596, 817, 339), (339, 817, 597, 70), (597, 94, 362, 818), (70, 597, 818, 338), (338, 818, 598, 69), (598, 93, 361, 819), (69, 598, 819, 337), (337, 819, 599, 68), (270, 9, 282, 820), (913, 1091, 1054, 285), (281, 820, 600, 115), (600, 139, 407, 821), (115, 600, 821, 383), (383, 821, 601, 114), (601, 138, 406, 822), (114, 601, 822, 382), (382, 822, 602, 113), (602, 137, 405, 823), (113, 602, 823, 381), (381, 990, 972, 112), (604, 135, 403, 824), (111, 604, 824, 379), (379, 824, 605, 110), (605, 134, 402, 825), (110, 605, 825, 378), (378, 825, 606, 109), (606, 133, 401, 826), (109, 606, 826, 377), (377, 826, 607, 108), (891, 1142, 1116, 479), (108, 607, 827, 376), (376, 827, 608, 107), (608, 131, 399, 828), (107, 608, 828, 375), (375, 828, 609, 106), (609, 130, 398, 829), (106, 609, 829, 374), (374, 829, 610, 105), (610, 129, 397, 830), (105, 610, 830, 373), (373, 830, 611, 104), (720, 1017, 1033, 937), (104, 611, 831, 372), (372, 831, 612, 103), (612, 127, 395, 832), (103, 612, 832, 371), (371, 832, 613, 102), (613, 126, 394, 833), (102, 613, 833, 370), (370, 833, 614, 101), (614, 125, 393, 834), (101, 614, 834, 369), (369, 834, 615, 100), (615, 124, 392, 835), (100, 615, 835, 368), (368, 835, 616, 99), (616, 123, 391, 836), (99, 616, 836, 367), (367, 836, 617, 98), (617, 122, 390, 837), (98, 617, 837, 366), (366, 837, 618, 97), (618, 121, 389, 838), (97, 618, 838, 365), (365, 838, 619, 96), (619, 120, 388, 839), (96, 619, 839, 364), (364, 839, 620, 95), (620, 119, 387, 840), (95, 620, 840, 363), (363, 840, 621, 94), (621, 118, 386, 841), (94, 621, 841, 362), (362, 841, 622, 93), (622, 117, 385, 842), (93, 622, 842, 361), (361, 842, 623, 92), (269, 8, 283, 843), (9, 269, 843, 282), (282, 843, 624, 139), (624, 163, 431, 844), (139, 624, 844, 407), (407, 844, 625, 138), (625, 162, 430, 845), (946, 1034, 1019, 731), (406, 845, 626, 137), (626, 161, 429, 846), (137, 626, 846, 405), (405, 846, 627, 136), (627, 160, 428, 847), (136, 627, 847, 404), (404, 847, 628, 135), (628, 159, 427, 848), (135, 628, 848, 403), (403, 848, 629, 134), (629, 158, 426, 849), (226, 1103, 1118, 494), (402, 849, 630, 133), (499, 998, 1036, 965), (133, 630, 850, 401), (401, 850, 631, 132), (631, 156, 424, 851), (132, 631, 851, 400), (400, 851, 632, 131), (633, 154, 422, 852), (844, 1086, 1073, 625), (398, 852, 634, 129), (634, 153, 421, 853), (129, 634, 853, 397), (397, 853, 635, 128), (635, 152, 420, 854), (128, 635, 854, 396), (396, 854, 636, 127), (636, 151, 419, 855), (127, 636, 855, 395), (395, 855, 637, 126), (637, 150, 418, 856), (126, 637, 856, 394), (394, 856, 638, 125), (638, 149, 417, 857), (125, 638, 857, 393), (393, 857, 639, 124), (639, 148, 416, 858), (124, 639, 858, 392), (392, 858, 640, 123), (640, 147, 415, 859), (123, 640, 859, 391), (391, 859, 641, 122), (641, 146, 414, 860), (122, 641, 860, 390), (390, 860, 642, 121), (642, 145, 413, 861), (121, 642, 861, 389), (389, 861, 643, 120), (643, 144, 412, 862), (120, 643, 862, 388), (388, 862, 644, 119), (644, 143, 411, 863), (119, 644, 863, 387), (387, 863, 645, 118), (645, 142, 410, 864), (118, 645, 864, 386), (386, 864, 646, 117), (646, 141, 409, 865), (117, 646, 865, 385), (385, 865, 647, 116), (268, 7, 284, 866), (8, 268, 866, 283), (283, 866, 648, 163), (648, 187, 455, 867), (163, 648, 867, 431), (431, 867, 649, 162), (649, 186, 454, 868), (162, 649, 868, 430), (430, 868, 650, 161), (650, 185, 453, 869), (161, 650, 869, 429), (625, 1010, 975, 138), (651, 184, 452, 870), (160, 651, 870, 428), (428, 870, 652, 159), (652, 183, 451, 871), (159, 652, 871, 427), (427, 871, 653, 158), (653, 182, 450, 872), (158, 653, 872, 426), (426, 872, 654, 157), (654, 181, 449, 873), (157, 654, 873, 425), (425, 873, 655, 156), (655, 180, 448, 874), (156, 655, 874, 424), (424, 874, 656, 155), (656, 179, 447, 875), (138, 975, 993, 406), (423, 875, 657, 154), (657, 178, 446, 876), (154, 657, 876, 422), (422, 876, 658, 153), (658, 177, 445, 877), (153, 658, 877, 421), (421, 877, 659, 152), (659, 176, 444, 878), (152, 659, 878, 420), (420, 878, 660, 151), (660, 175, 443, 879), (151, 660, 879, 419), (419, 879, 661, 150), (661, 174, 442, 880), (150, 661, 880, 418), (418, 880, 662, 149), (662, 173, 441, 881), (149, 662, 881, 417), (417, 881, 663, 148), (663, 172, 440, 882), (148, 663, 882, 416), (416, 882, 664, 147), (664, 171, 439, 883), (147, 664, 883, 415), (415, 883, 665, 146), (665, 170, 438, 884), (146, 665, 884, 414), (414, 884, 666, 145), (666, 169, 437, 885), (145, 666, 885, 413), (413, 885, 667, 144), (667, 168, 436, 886), (144, 667, 886, 412), (412, 886, 668, 143), (668, 167, 435, 887), (143, 668, 887, 411), (411, 887, 669, 142), (669, 166, 434, 888), (142, 669, 888, 410), (410, 888, 670, 141), (670, 165, 433, 889), (141, 670, 889, 409), (409, 889, 671, 140), (267, 6, 285, 890), (7, 267, 890, 284), (284, 890, 672, 187), (479, 1116, 1101, 211), (187, 672, 891, 455), (455, 891, 673, 186), (673, 210, 478, 892), (186, 673, 892, 454), (454, 892, 674, 185), (674, 209, 477, 893), (185, 674, 893, 453), (453, 893, 675, 184), (445, 1062, 1090, 900), (184, 675, 894, 452), (452, 894, 676, 183), (676, 207, 475, 895), (183, 676, 895, 451), (451, 895, 677, 182), (677, 206, 474, 896), (182, 677, 896, 450), (450, 896, 678, 181), (678, 205, 473, 897), (181, 678, 897, 449), (449, 897, 679, 180), (679, 204, 472, 898), (180, 679, 898, 448), (448, 898, 680, 179), (681, 202, 470, 899), (178, 681, 899, 446), (446, 899, 682, 177), (682, 201, 469, 900), (280, 1052, 1081, 775), (445, 900, 683, 176), (683, 200, 468, 901), (176, 683, 901, 444), (444, 901, 684, 175), (684, 199, 467, 902), (175, 684, 902, 443), (443, 902, 685, 174), (685, 198, 466, 903), (174, 685, 903, 442), (442, 903, 686, 173), (686, 197, 465, 904), (173, 686, 904, 441), (441, 904, 687, 172), (687, 196, 464, 905), (172, 687, 905, 440), (440, 905, 688, 171), (688, 195, 463, 906), (171, 688, 906, 439), (439, 906, 689, 170), (689, 194, 462, 907), (170, 689, 907, 438), (438, 907, 690, 169), (690, 193, 461, 908), (169, 690, 908, 437), (437, 908, 691, 168), (691, 192, 460, 909), (168, 691, 909, 436), (436, 909, 692, 167), (692, 191, 459, 910), (167, 692, 910, 435), (435, 910, 693, 166), (693, 190, 458, 911), (166, 693, 911, 434), (434, 911, 694, 165), (694, 189, 457, 912), (165, 694, 912, 433), (433, 912, 695, 164), (630, 1011, 1027, 850), (6, 266, 913, 285), (350, 1056, 1039, 81), (696, 235, 503, 914), (211, 696, 914, 479), (479, 914, 697, 210), (502, 1000, 982, 234), (210, 697, 915, 478), (478, 915, 698, 209), (731, 1019, 983, 248), (209, 698, 916, 477), (477, 916, 699, 208), (699, 232, 500, 917), (208, 699, 917, 476), (476, 917, 700, 207), (700, 231, 499, 918), (207, 700, 918, 475), (475, 918, 701, 206), (702, 229, 497, 919), (205, 702, 919, 473), (473, 919, 703, 204), (703, 228, 496, 920), (204, 703, 920, 472), (472, 920, 704, 203), (704, 227, 495, 921), (203, 704, 921, 471), (471, 921, 705, 202), (705, 226, 494, 922), (202, 705, 922, 470), (470, 922, 706, 201), (706, 225, 493, 923), (201, 706, 923, 469), (469, 923, 707, 200), (707, 224, 492, 924), (200, 707, 924, 468), (468, 924, 708, 199), (708, 223, 491, 925), (199, 708, 925, 467), (467, 925, 709, 198), (709, 222, 490, 926), (198, 709, 926, 466), (466, 926, 710, 197), (710, 221, 489, 927), (197, 710, 927, 465), (465, 927, 711, 196), (711, 220, 488, 928), (196, 711, 928, 464), (464, 928, 712, 195), (712, 219, 487, 929), (195, 712, 929, 463), (463, 929, 713, 194), (713, 218, 486, 930), (194, 713, 930, 462), (462, 930, 714, 193), (714, 217, 485, 931), (193, 714, 931, 461), (461, 931, 715, 192), (715, 216, 484, 932), (192, 715, 932, 460), (460, 932, 716, 191), (716, 215, 483, 933), (191, 716, 933, 459), (459, 933, 717, 190), (717, 214, 482, 934), (190, 717, 934, 458), (458, 934, 718, 189), (718, 213, 481, 935), (189, 718, 935, 457), (457, 935, 719, 188), (265, 4, 287, 936), (5, 265, 936, 286), (286, 936, 720, 235), (915, 1031, 1000, 502), (235, 720, 937, 503), (503, 937, 721, 234), (721, 258, 526, 938), (234, 721, 938, 502), (502, 938, 722, 233), (722, 257, 525, 939), (233, 722, 939, 501), (501, 939, 723, 232), (723, 256, 524, 940), (232, 723, 940, 500), (500, 940, 724, 231), (725, 254, 522, 941), (230, 725, 941, 498), (498, 941, 726, 229), (726, 253, 521, 942), (229, 726, 942, 497), (868, 1141, 1128, 650), (727, 252, 520, 943), (228, 727, 943, 496), (496, 943, 728, 227), (728, 251, 519, 944), (227, 728, 944, 495), (495, 944, 729, 226), (729, 250, 518, 945), (727, 1132, 1145, 942), (494, 945, 730, 225), (730, 249, 517, 946), (225, 730, 946, 493), (493, 946, 731, 224), (731, 248, 516, 947), (207, 1100, 1115, 476), (492, 947, 732, 223), (732, 247, 515, 948), (223, 732, 948, 491), (491, 948, 733, 222), (733, 246, 514, 949), (222, 733, 949, 490), (490, 949, 734, 221), (734, 245, 513, 950), (221, 734, 950, 489), (489, 950, 735, 220), (735, 244, 512, 951), (220, 735, 951, 488), (488, 951, 736, 219), (736, 243, 511, 952), (219, 736, 952, 487), (487, 952, 737, 218), (737, 242, 510, 953), (218, 737, 953, 486), (486, 953, 738, 217), (738, 241, 509, 954), (217, 738, 954, 485), (485, 954, 739, 216), (739, 240, 508, 955), (216, 739, 955, 484), (484, 955, 740, 215), (740, 239, 507, 956), (215, 740, 956, 483), (483, 956, 741, 214), (741, 238, 506, 957), (214, 741, 957, 482), (482, 957, 742, 213), (742, 237, 505, 958), (213, 742, 958, 481), (481, 958, 743, 212), (603, 136, 404, 959), (112, 603, 959, 380), (380, 959, 604, 111), (632, 155, 423, 960), (131, 632, 960, 399), (399, 960, 633, 130), (680, 203, 471, 961), (179, 680, 961, 447), (447, 961, 681, 178), (563, 80, 348, 962), (31, 563, 962, 300), (300, 962, 564, 32), (325, 56, 539, 963), (57, 325, 963, 538), (538, 963, 517, 249), (701, 230, 498, 964), (206, 701, 964, 474), (474, 964, 702, 205), (724, 255, 523, 965), (501, 999, 981, 233), (499, 965, 725, 230), (334, 65, 530, 966), (66, 334, 966, 529), (529, 966, 526, 258), (577, 114, 382, 967), (356, 1110, 1137, 800), (358, 967, 578, 89), (281, 115, 576, 968), (10, 281, 968, 271), (271, 968, 280, 11), (1022, 991, 973, 1006), (1034, 1001, 983, 1019), (1035, 997, 979, 1014), (984, 1004, 1020, 1002), (1005, 970, 988, 1021), (989, 1023, 1007, 971), (990, 1024, 1008, 972), (1009, 974, 992, 1025), (975, 1010, 1026, 993), (1011, 977, 995, 1027), (996, 1028, 1012, 978), (976, 1013, 1029, 994), (986, 969, 987, 1030), (1015, 982, 1000, 1031), (1016, 981, 999, 1032), (1017, 985, 1003, 1033), (980, 1018, 1036, 998), (961, 1035, 1014, 681), (697, 1015, 1031, 915), (869, 1028, 996, 429), (965, 1036, 1018, 724), (681, 1014, 979, 202), (406, 993, 1026, 845), (656, 1013, 976, 155), (202, 979, 997, 471), (823, 1024, 990, 381), (157, 977, 1011, 630), (155, 976, 994, 423), (114, 973, 991, 383), (845, 1026, 1010, 625), (521, 1002, 1020, 759), (234, 982, 1015, 697), (560, 1005, 1021, 784), (527, 1003, 985, 259), (423, 994, 1029, 875), (724, 1018, 980, 231), (801, 1023, 989, 355), (916, 1032, 999, 501), (248, 983, 1001, 517), (651, 1012, 1028, 869), (259, 985, 1017, 720), (759, 1020, 1004, 534), (233, 981, 1016, 698), (831, 1025, 992, 396), (5, 969, 986, 266), (875, 1029, 1013, 656), (160, 978, 1012, 651), (355, 989, 971, 86), (429, 996, 978, 160), (253, 984, 1002, 521), (603, 1008, 1024, 823), (351, 988, 970, 83), (425, 995, 977, 157), (231, 980, 998, 499), (517, 1001, 1034, 946), (383, 991, 1022, 798), (396, 992, 974, 128), (581, 1007, 1023, 801), (698, 1016, 1032, 916), (534, 1004, 984, 253), (128, 974, 1009, 611), (471, 997, 1035, 961), (611, 1009, 1025, 831), (850, 1027, 995, 425), (937, 1033, 1003, 527), (913, 1030, 987, 286), (286, 987, 969, 5), (83, 970, 1005, 560), (1081, 1052, 1041, 1068), (1082, 1057, 1040, 1069), (1083, 1058, 1042, 1070), (1086, 1061, 1045, 1073), (1089, 1063, 1047, 1076), (1092, 1060, 1044, 1072), (1066, 1038, 1055, 1079), (1065, 1080, 1067, 1050), (1056, 1084, 1071, 1039), (1037, 1051, 1085, 1053), (1043, 1074, 1087, 1059), (1075, 1048, 1064, 1088), (1046, 1077, 1090, 1062), (1054, 1091, 1078, 1049), (354, 1057, 1082, 781), (633, 1074, 1043, 130), (250, 1050, 1067, 537), (10, 1037, 1053, 281), (135, 1044, 1060, 404), (333, 1055, 1038, 65), (696, 1078, 1091, 913), (802, 1083, 1070, 582), (775, 1081, 1068, 552), (177, 1046, 1062, 445), (530, 1066, 1079, 755), (586, 1071, 1084, 806), (208, 1048, 1075, 675), (85, 1040, 1057, 354), (91, 1041, 1052, 280), (761, 1080, 1065, 519), (476, 1064, 1048, 208), (431, 1061, 1086, 844), (781, 1082, 1069, 558), (894, 1088, 1064, 476), (558, 1069, 1040, 85), (211, 1049, 1078, 696), (474, 1063, 1089, 896), (625, 1073, 1045, 162), (205, 1047, 1063, 474), (270, 1051, 1037, 10), (109, 1042, 1058, 378), (404, 1060, 1092, 959), (281, 1053, 1085, 820), (537, 1067, 1080, 761), (519, 1065, 1050, 250), (682, 1077, 1046, 177), (552, 1068, 1041, 91), (81, 1039, 1071, 586), (678, 1076, 1047, 205), (65, 1038, 1066, 530), (604, 1072, 1044, 135), (378, 1058, 1083, 802), (675, 1075, 1088, 894), (582, 1070, 1042, 109), (820, 1085, 1051, 270), (162, 1045, 1061, 431), (1141, 1114, 1099, 1128), (1143, 1115, 1100, 1130), (1144, 1107, 1106, 1131), (1120, 1135, 1121, 1105), (1093, 1122, 1136, 1108), (1095, 1124, 1137, 1110), (1109, 1138, 1125, 1094), (1126, 1097, 1112, 1139), (1098, 1127, 1140, 1113), (1129, 1101, 1116, 1142), (1119, 1145, 1132, 1104), (1103, 1133, 1146, 1118), (1102, 1134, 1147, 1117), (1096, 1123, 1148, 1111), (729, 1133, 1103, 226), (358, 1111, 1148, 967), (352, 1109, 1094, 83), (755, 1135, 1120, 525), (672, 1129, 1142, 891), (132, 1097, 1126, 607), (400, 1112, 1097, 132), (777, 1136, 1122, 553), (287, 1107, 1144, 936), (494, 1118, 1146, 945), (967, 1148, 1123, 577), (88, 1095, 1110, 356), (553, 1122, 1093, 21), (584, 1125, 1138, 804), (492, 1117, 1147, 947), (827, 1139, 1112, 400), (256, 1105, 1121, 531), (731, 1134, 1102, 224), (402, 1113, 1140, 849), (259, 1106, 1107, 287), (945, 1146, 1133, 729), (947, 1147, 1134, 731), (531, 1121, 1135, 755), (720, 1131, 1106, 259), (849, 1140, 1127, 629), (134, 1098, 1113, 402), (83, 1094, 1125, 584), (454, 1114, 1141, 868), (676, 1130, 1100, 207), (525, 1120, 1105, 256), (90, 1096, 1111, 358), (577, 1123, 1096, 90), (476, 1115, 1143, 894), (629, 1127, 1098, 134), (607, 1126, 1139, 827), (942, 1145, 1119, 497), (936, 1144, 1131, 720), (224, 1102, 1117, 492), (497, 1119, 1104, 228), (21, 1093, 1108, 290), (228, 1104, 1132, 727), (579, 1124, 1095, 88)])
me_cube.use_remesh_preserve_volume = False
me_cube.use_remesh_preserve_attributes = False
me_cube.use_mirror_vertex_groups = False
me_cube.update()

# ---- objects
ob_cube = bpy.data.objects.new('Cube', me_cube)

# ---- transforms, parenting, visibility, modifiers, constraints
ob_cube.location = (0.0, 0.0, 0.0)
ob_cube.lineart.crease_threshold = 0.0

# ---- collection membership
col_collection_1.objects.link(ob_cube)

# ---- scene / render settings (as saved in the file)
scene.frame_start = 1; scene.frame_end = 250; scene.frame_set(1)
scene.render.engine = 'BLENDER_EEVEE_NEXT'
scene.render.resolution_percentage = 50
scene.render.dither_intensity = 0.0
scene.cycles.use_denoising = False
scene.cycles.samples = 10
scene.cycles.sampling_pattern = 'TABULATED_SOBOL'
scene.cycles.light_sampling_threshold = 0.0
scene.cycles.use_adaptive_sampling = False
scene.cycles.use_light_tree = False
scene.cycles.blur_glossy = 0.0
scene.cycles.pixel_filter_type = 'GAUSSIAN'
scene.cycles.sample_clamp_indirect = 0.0
scene.view_settings.view_transform = 'Standard'
bpy.context.view_layer.update()

# ---- added for rendering (the .blend has no active camera and no usable light): camera, sun
cam_auto = bpy.data.cameras.new('AutoCamera')
cam_auto.lens = 50.0
cam_auto.sensor_width = 36.0
cam_auto.clip_end = 10929.9
ob_auto_camera = bpy.data.objects.new('AutoCamera', cam_auto)
scene.collection.objects.link(ob_auto_camera)
ob_auto_camera.location = (629.058, -747.327, 185.483)
ob_auto_camera.rotation_euler = (1.09748, -7.21219e-08, 0.694738)
scene.camera = ob_auto_camera
light_auto_sun = bpy.data.lights.new('AutoSun', 'SUN')
light_auto_sun.energy = 3.0
light_auto_sun.angle = 0.0523599
ob_auto_sun = bpy.data.objects.new('AutoSun', light_auto_sun)
scene.collection.objects.link(ob_auto_sun)
ob_auto_sun.rotation_euler = (0.872665, 0.174533, 0.523599)
bpy.context.view_layer.update()
